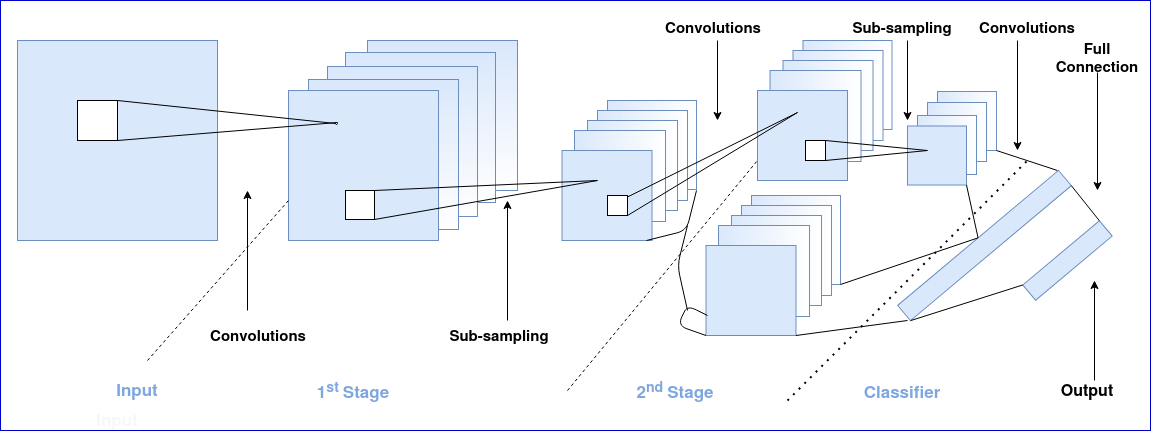

The diagram above was exported from draw.io. Its source (the exported page's mxGraphModel, read from the mxfile embedded in the PNG):
<mxGraphModel dx="1384" dy="756" grid="1" gridSize="10" guides="1" tooltips="1" connect="1" arrows="1" fold="1" page="1" pageScale="1" pageWidth="1169" pageHeight="1654" math="0" shadow="0">
  <root>
    <mxCell id="0" />
    <mxCell id="1" parent="0" />
    <mxCell id="zGt1J49j4kgIu2AyxR_3-1" value="" style="rounded=0;whiteSpace=wrap;html=1;fillColor=#dae8fc;strokeColor=#6c8ebf;" vertex="1" parent="1">
      <mxGeometry x="27" y="80" width="200" height="200" as="geometry" />
    </mxCell>
    <mxCell id="zGt1J49j4kgIu2AyxR_3-2" value="" style="whiteSpace=wrap;html=1;aspect=fixed;" vertex="1" parent="1">
      <mxGeometry x="87" y="140" width="40" height="40" as="geometry" />
    </mxCell>
    <mxCell id="zGt1J49j4kgIu2AyxR_3-8" value="" style="whiteSpace=wrap;html=1;aspect=fixed;shadow=0;fillColor=#dae8fc;strokeColor=#6c8ebf;gradientColor=#ffffff;" vertex="1" parent="1">
      <mxGeometry x="377" y="80" width="150" height="150" as="geometry" />
    </mxCell>
    <mxCell id="zGt1J49j4kgIu2AyxR_3-9" value="" style="whiteSpace=wrap;html=1;aspect=fixed;shadow=0;fillColor=#dae8fc;strokeColor=#6c8ebf;gradientColor=#ffffff;" vertex="1" parent="1">
      <mxGeometry x="355" y="92" width="150" height="150" as="geometry" />
    </mxCell>
    <mxCell id="zGt1J49j4kgIu2AyxR_3-10" value="" style="whiteSpace=wrap;html=1;aspect=fixed;shadow=0;fillColor=#dae8fc;strokeColor=#6c8ebf;gradientColor=#ffffff;" vertex="1" parent="1">
      <mxGeometry x="337" y="106" width="150" height="150" as="geometry" />
    </mxCell>
    <mxCell id="zGt1J49j4kgIu2AyxR_3-11" value="" style="whiteSpace=wrap;html=1;aspect=fixed;shadow=0;fillColor=#dae8fc;strokeColor=#6c8ebf;gradientColor=#ffffff;" vertex="1" parent="1">
      <mxGeometry x="318" y="119" width="150" height="150" as="geometry" />
    </mxCell>
    <mxCell id="zGt1J49j4kgIu2AyxR_3-12" value="" style="whiteSpace=wrap;html=1;aspect=fixed;shadow=0;fillColor=#dae8fc;strokeColor=#6c8ebf;" vertex="1" parent="1">
      <mxGeometry x="298" y="130" width="150" height="150" as="geometry" />
    </mxCell>
    <mxCell id="zGt1J49j4kgIu2AyxR_3-13" value="" style="whiteSpace=wrap;html=1;aspect=fixed;shadow=0;gradientColor=#ffffff;" vertex="1" parent="1">
      <mxGeometry x="355" y="230" width="29" height="29" as="geometry" />
    </mxCell>
    <mxCell id="zGt1J49j4kgIu2AyxR_3-15" value="" style="ellipse;whiteSpace=wrap;html=1;aspect=fixed;shadow=0;gradientColor=#ffffff;" vertex="1" parent="1">
      <mxGeometry x="NaN" y="NaN" width="30" height="NaN" as="geometry" />
    </mxCell>
    <mxCell id="zGt1J49j4kgIu2AyxR_3-16" value="" style="ellipse;whiteSpace=wrap;html=1;aspect=fixed;shadow=0;gradientColor=#ffffff;" vertex="1" parent="1">
      <mxGeometry x="345" y="162" width="2" height="2" as="geometry" />
    </mxCell>
    <mxCell id="zGt1J49j4kgIu2AyxR_3-17" value="" style="endArrow=none;html=1;entryX=0;entryY=0.5;entryDx=0;entryDy=0;exitX=1;exitY=0;exitDx=0;exitDy=0;" edge="1" parent="1" source="zGt1J49j4kgIu2AyxR_3-2" target="zGt1J49j4kgIu2AyxR_3-16">
      <mxGeometry width="50" height="50" relative="1" as="geometry">
        <mxPoint x="237" y="190" as="sourcePoint" />
        <mxPoint x="287" y="140" as="targetPoint" />
      </mxGeometry>
    </mxCell>
    <mxCell id="zGt1J49j4kgIu2AyxR_3-22" value="" style="endArrow=none;html=1;exitX=1;exitY=1;exitDx=0;exitDy=0;" edge="1" parent="1" source="zGt1J49j4kgIu2AyxR_3-2">
      <mxGeometry width="50" height="50" relative="1" as="geometry">
        <mxPoint x="297" y="222" as="sourcePoint" />
        <mxPoint x="347" y="162" as="targetPoint" />
      </mxGeometry>
    </mxCell>
    <mxCell id="zGt1J49j4kgIu2AyxR_3-24" value="" style="whiteSpace=wrap;html=1;aspect=fixed;shadow=0;fillColor=#dae8fc;strokeColor=#6c8ebf;gradientColor=#ffffff;gradientDirection=east;" vertex="1" parent="1">
      <mxGeometry x="617" y="140" width="89" height="89" as="geometry" />
    </mxCell>
    <mxCell id="zGt1J49j4kgIu2AyxR_3-25" value="" style="whiteSpace=wrap;html=1;aspect=fixed;shadow=0;fillColor=#dae8fc;strokeColor=#6c8ebf;gradientColor=#ffffff;gradientDirection=east;" vertex="1" parent="1">
      <mxGeometry x="607" y="150" width="90" height="90" as="geometry" />
    </mxCell>
    <mxCell id="zGt1J49j4kgIu2AyxR_3-26" value="" style="whiteSpace=wrap;html=1;aspect=fixed;shadow=0;fillColor=#dae8fc;strokeColor=#6c8ebf;gradientColor=#ffffff;gradientDirection=east;" vertex="1" parent="1">
      <mxGeometry x="597" y="160" width="90" height="90" as="geometry" />
    </mxCell>
    <mxCell id="zGt1J49j4kgIu2AyxR_3-27" value="" style="whiteSpace=wrap;html=1;aspect=fixed;shadow=0;fillColor=#dae8fc;strokeColor=#6c8ebf;gradientColor=#ffffff;gradientDirection=east;" vertex="1" parent="1">
      <mxGeometry x="584" y="170" width="91" height="91" as="geometry" />
    </mxCell>
    <mxCell id="zGt1J49j4kgIu2AyxR_3-28" value="" style="whiteSpace=wrap;html=1;aspect=fixed;shadow=0;fillColor=#dae8fc;strokeColor=#6c8ebf;gradientDirection=east;" vertex="1" parent="1">
      <mxGeometry x="571.5" y="190" width="90" height="90" as="geometry" />
    </mxCell>
    <mxCell id="zGt1J49j4kgIu2AyxR_3-31" value="" style="whiteSpace=wrap;html=1;aspect=fixed;shadow=0;fillColor=#dae8fc;strokeColor=#6c8ebf;gradientColor=#ffffff;gradientDirection=east;" vertex="1" parent="1">
      <mxGeometry x="812.5" y="80" width="89" height="89" as="geometry" />
    </mxCell>
    <mxCell id="zGt1J49j4kgIu2AyxR_3-32" value="" style="whiteSpace=wrap;html=1;aspect=fixed;shadow=0;fillColor=#dae8fc;strokeColor=#6c8ebf;gradientColor=#ffffff;gradientDirection=east;" vertex="1" parent="1">
      <mxGeometry x="802.5" y="90" width="90" height="90" as="geometry" />
    </mxCell>
    <mxCell id="zGt1J49j4kgIu2AyxR_3-33" value="" style="whiteSpace=wrap;html=1;aspect=fixed;shadow=0;fillColor=#dae8fc;strokeColor=#6c8ebf;gradientColor=#ffffff;gradientDirection=east;" vertex="1" parent="1">
      <mxGeometry x="792.5" y="100" width="90" height="90" as="geometry" />
    </mxCell>
    <mxCell id="zGt1J49j4kgIu2AyxR_3-34" value="" style="whiteSpace=wrap;html=1;aspect=fixed;shadow=0;fillColor=#dae8fc;strokeColor=#6c8ebf;gradientColor=#ffffff;gradientDirection=east;" vertex="1" parent="1">
      <mxGeometry x="779.5" y="110" width="91" height="91" as="geometry" />
    </mxCell>
    <mxCell id="zGt1J49j4kgIu2AyxR_3-35" value="" style="whiteSpace=wrap;html=1;aspect=fixed;shadow=0;fillColor=#dae8fc;strokeColor=#6c8ebf;gradientDirection=east;" vertex="1" parent="1">
      <mxGeometry x="767" y="130" width="90" height="90" as="geometry" />
    </mxCell>
    <mxCell id="zGt1J49j4kgIu2AyxR_3-36" value="" style="whiteSpace=wrap;html=1;aspect=fixed;shadow=0;fillColor=#dae8fc;strokeColor=#6c8ebf;gradientColor=#ffffff;gradientDirection=east;" vertex="1" parent="1">
      <mxGeometry x="761" y="235" width="89" height="89" as="geometry" />
    </mxCell>
    <mxCell id="zGt1J49j4kgIu2AyxR_3-37" value="" style="whiteSpace=wrap;html=1;aspect=fixed;shadow=0;fillColor=#dae8fc;strokeColor=#6c8ebf;gradientColor=#ffffff;gradientDirection=east;" vertex="1" parent="1">
      <mxGeometry x="751" y="245" width="90" height="90" as="geometry" />
    </mxCell>
    <mxCell id="zGt1J49j4kgIu2AyxR_3-38" value="" style="whiteSpace=wrap;html=1;aspect=fixed;shadow=0;fillColor=#dae8fc;strokeColor=#6c8ebf;gradientColor=#ffffff;gradientDirection=east;" vertex="1" parent="1">
      <mxGeometry x="741" y="255" width="90" height="90" as="geometry" />
    </mxCell>
    <mxCell id="zGt1J49j4kgIu2AyxR_3-39" value="" style="whiteSpace=wrap;html=1;aspect=fixed;shadow=0;fillColor=#dae8fc;strokeColor=#6c8ebf;gradientColor=#ffffff;gradientDirection=east;" vertex="1" parent="1">
      <mxGeometry x="728" y="265" width="91" height="91" as="geometry" />
    </mxCell>
    <mxCell id="zGt1J49j4kgIu2AyxR_3-40" value="" style="whiteSpace=wrap;html=1;aspect=fixed;shadow=0;fillColor=#dae8fc;strokeColor=#6c8ebf;gradientDirection=east;" vertex="1" parent="1">
      <mxGeometry x="715.5" y="285" width="90" height="90" as="geometry" />
    </mxCell>
    <mxCell id="zGt1J49j4kgIu2AyxR_3-41" value="" style="endArrow=none;dashed=1;html=1;" edge="1" parent="1">
      <mxGeometry width="50" height="50" relative="1" as="geometry">
        <mxPoint x="157" y="400" as="sourcePoint" />
        <mxPoint x="298" y="240" as="targetPoint" />
      </mxGeometry>
    </mxCell>
    <mxCell id="zGt1J49j4kgIu2AyxR_3-43" value="" style="endArrow=none;dashed=1;html=1;" edge="1" parent="1">
      <mxGeometry width="50" height="50" relative="1" as="geometry">
        <mxPoint x="577" y="430" as="sourcePoint" />
        <mxPoint x="767" y="200" as="targetPoint" />
      </mxGeometry>
    </mxCell>
    <mxCell id="zGt1J49j4kgIu2AyxR_3-44" value="" style="whiteSpace=wrap;html=1;aspect=fixed;shadow=0;fillColor=#dae8fc;strokeColor=#6c8ebf;gradientColor=#ffffff;gradientDirection=east;" vertex="1" parent="1">
      <mxGeometry x="947" y="131" width="59" height="59" as="geometry" />
    </mxCell>
    <mxCell id="zGt1J49j4kgIu2AyxR_3-46" value="" style="whiteSpace=wrap;html=1;aspect=fixed;shadow=0;fillColor=#dae8fc;strokeColor=#6c8ebf;gradientColor=#ffffff;gradientDirection=east;" vertex="1" parent="1">
      <mxGeometry x="937" y="142" width="59" height="59" as="geometry" />
    </mxCell>
    <mxCell id="zGt1J49j4kgIu2AyxR_3-47" value="" style="whiteSpace=wrap;html=1;aspect=fixed;shadow=0;fillColor=#dae8fc;strokeColor=#6c8ebf;gradientColor=#ffffff;gradientDirection=east;" vertex="1" parent="1">
      <mxGeometry x="927" y="155" width="59" height="59" as="geometry" />
    </mxCell>
    <mxCell id="zGt1J49j4kgIu2AyxR_3-48" value="" style="whiteSpace=wrap;html=1;aspect=fixed;shadow=0;fillColor=#dae8fc;strokeColor=#6c8ebf;gradientDirection=east;" vertex="1" parent="1">
      <mxGeometry x="917" y="165.5" width="59" height="59" as="geometry" />
    </mxCell>
    <mxCell id="zGt1J49j4kgIu2AyxR_3-49" value="" style="endArrow=none;html=1;exitX=1;exitY=0;exitDx=0;exitDy=0;" edge="1" parent="1" source="zGt1J49j4kgIu2AyxR_3-13">
      <mxGeometry width="50" height="50" relative="1" as="geometry">
        <mxPoint x="557" y="270" as="sourcePoint" />
        <mxPoint x="607" y="220" as="targetPoint" />
      </mxGeometry>
    </mxCell>
    <mxCell id="zGt1J49j4kgIu2AyxR_3-50" value="" style="endArrow=none;html=1;exitX=1;exitY=1;exitDx=0;exitDy=0;" edge="1" parent="1" source="zGt1J49j4kgIu2AyxR_3-13">
      <mxGeometry width="50" height="50" relative="1" as="geometry">
        <mxPoint x="477" y="350" as="sourcePoint" />
        <mxPoint x="607" y="220" as="targetPoint" />
      </mxGeometry>
    </mxCell>
    <mxCell id="zGt1J49j4kgIu2AyxR_3-51" value="" style="whiteSpace=wrap;html=1;aspect=fixed;shadow=0;gradientColor=#ffffff;" vertex="1" parent="1">
      <mxGeometry x="617" y="235" width="20" height="20" as="geometry" />
    </mxCell>
    <mxCell id="zGt1J49j4kgIu2AyxR_3-53" value="" style="endArrow=none;html=1;exitX=0.75;exitY=0;exitDx=0;exitDy=0;" edge="1" parent="1">
      <mxGeometry width="50" height="50" relative="1" as="geometry">
        <mxPoint x="637" y="236.5" as="sourcePoint" />
        <mxPoint x="807" y="152" as="targetPoint" />
      </mxGeometry>
    </mxCell>
    <mxCell id="zGt1J49j4kgIu2AyxR_3-54" value="" style="endArrow=none;html=1;exitX=1;exitY=1;exitDx=0;exitDy=0;" edge="1" parent="1" source="zGt1J49j4kgIu2AyxR_3-51">
      <mxGeometry width="50" height="50" relative="1" as="geometry">
        <mxPoint x="637" y="257" as="sourcePoint" />
        <mxPoint x="807" y="152" as="targetPoint" />
      </mxGeometry>
    </mxCell>
    <mxCell id="zGt1J49j4kgIu2AyxR_3-55" value="" style="whiteSpace=wrap;html=1;aspect=fixed;shadow=0;gradientColor=#ffffff;" vertex="1" parent="1">
      <mxGeometry x="815" y="180" width="20" height="20" as="geometry" />
    </mxCell>
    <mxCell id="zGt1J49j4kgIu2AyxR_3-56" value="" style="endArrow=none;dashed=1;html=1;dashPattern=1 3;strokeWidth=2;" edge="1" parent="1">
      <mxGeometry width="50" height="50" relative="1" as="geometry">
        <mxPoint x="797" y="440" as="sourcePoint" />
        <mxPoint x="1037" y="200" as="targetPoint" />
      </mxGeometry>
    </mxCell>
    <mxCell id="zGt1J49j4kgIu2AyxR_3-57" value="" style="endArrow=none;html=1;exitX=1;exitY=1;exitDx=0;exitDy=0;" edge="1" parent="1" source="zGt1J49j4kgIu2AyxR_3-44">
      <mxGeometry width="50" height="50" relative="1" as="geometry">
        <mxPoint x="1027" y="220" as="sourcePoint" />
        <mxPoint x="1067" y="210" as="targetPoint" />
      </mxGeometry>
    </mxCell>
    <mxCell id="zGt1J49j4kgIu2AyxR_3-58" value="" style="rounded=0;whiteSpace=wrap;html=1;shadow=0;rotation=50;strokeColor=#6c8ebf;fillColor=#dae8fc;" vertex="1" parent="1">
      <mxGeometry x="984" y="180" width="20" height="210" as="geometry" />
    </mxCell>
    <mxCell id="zGt1J49j4kgIu2AyxR_3-60" value="" style="endArrow=none;html=1;exitX=1;exitY=1;exitDx=0;exitDy=0;" edge="1" parent="1" source="zGt1J49j4kgIu2AyxR_3-40">
      <mxGeometry width="50" height="50" relative="1" as="geometry">
        <mxPoint x="847" y="490" as="sourcePoint" />
        <mxPoint x="917" y="360" as="targetPoint" />
      </mxGeometry>
    </mxCell>
    <mxCell id="zGt1J49j4kgIu2AyxR_3-62" value="" style="endArrow=none;html=1;exitX=1;exitY=0;exitDx=0;exitDy=0;" edge="1" parent="1" source="zGt1J49j4kgIu2AyxR_3-55">
      <mxGeometry width="50" height="50" relative="1" as="geometry">
        <mxPoint x="887" y="240" as="sourcePoint" />
        <mxPoint x="937" y="190" as="targetPoint" />
      </mxGeometry>
    </mxCell>
    <mxCell id="zGt1J49j4kgIu2AyxR_3-63" value="" style="endArrow=none;html=1;exitX=1;exitY=1;exitDx=0;exitDy=0;exitPerimeter=0;" edge="1" parent="1" source="zGt1J49j4kgIu2AyxR_3-55">
      <mxGeometry width="50" height="50" relative="1" as="geometry">
        <mxPoint x="887" y="240" as="sourcePoint" />
        <mxPoint x="937" y="190" as="targetPoint" />
      </mxGeometry>
    </mxCell>
    <mxCell id="zGt1J49j4kgIu2AyxR_3-64" value="" style="rounded=0;whiteSpace=wrap;html=1;shadow=0;rotation=50;strokeColor=#6c8ebf;fillColor=#dae8fc;" vertex="1" parent="1">
      <mxGeometry x="1067" y="250" width="20" height="100" as="geometry" />
    </mxCell>
    <mxCell id="zGt1J49j4kgIu2AyxR_3-65" value="" style="endArrow=none;html=1;exitX=1;exitY=1;exitDx=0;exitDy=0;entryX=0;entryY=1;entryDx=0;entryDy=0;" edge="1" parent="1" source="zGt1J49j4kgIu2AyxR_3-58" target="zGt1J49j4kgIu2AyxR_3-64">
      <mxGeometry width="50" height="50" relative="1" as="geometry">
        <mxPoint x="977" y="430" as="sourcePoint" />
        <mxPoint x="1017" y="330" as="targetPoint" />
      </mxGeometry>
    </mxCell>
    <mxCell id="zGt1J49j4kgIu2AyxR_3-66" value="" style="endArrow=none;html=1;exitX=1;exitY=0;exitDx=0;exitDy=0;entryX=0;entryY=0;entryDx=0;entryDy=0;" edge="1" parent="1" source="zGt1J49j4kgIu2AyxR_3-58" target="zGt1J49j4kgIu2AyxR_3-64">
      <mxGeometry width="50" height="50" relative="1" as="geometry">
        <mxPoint x="1087" y="190" as="sourcePoint" />
        <mxPoint x="1137" y="140" as="targetPoint" />
      </mxGeometry>
    </mxCell>
    <mxCell id="zGt1J49j4kgIu2AyxR_3-67" value="" style="endArrow=none;html=1;" edge="1" parent="1">
      <mxGeometry width="50" height="50" relative="1" as="geometry">
        <mxPoint x="656" y="280" as="sourcePoint" />
        <mxPoint x="706" y="230" as="targetPoint" />
        <Array as="points">
          <mxPoint x="696" y="270" />
        </Array>
      </mxGeometry>
    </mxCell>
    <mxCell id="zGt1J49j4kgIu2AyxR_3-68" value="" style="endArrow=none;html=1;exitX=0;exitY=1;exitDx=0;exitDy=0;" edge="1" parent="1" source="zGt1J49j4kgIu2AyxR_3-40">
      <mxGeometry width="50" height="50" relative="1" as="geometry">
        <mxPoint x="697" y="385" as="sourcePoint" />
        <mxPoint x="717" y="355" as="targetPoint" />
        <Array as="points">
          <mxPoint x="687" y="365" />
          <mxPoint x="697" y="345" />
        </Array>
      </mxGeometry>
    </mxCell>
    <mxCell id="zGt1J49j4kgIu2AyxR_3-71" value="" style="endArrow=none;html=1;entryX=1;entryY=1;entryDx=0;entryDy=0;exitX=0;exitY=0.5;exitDx=0;exitDy=0;" edge="1" parent="1" source="zGt1J49j4kgIu2AyxR_3-58" target="zGt1J49j4kgIu2AyxR_3-48">
      <mxGeometry width="50" height="50" relative="1" as="geometry">
        <mxPoint x="937" y="290" as="sourcePoint" />
        <mxPoint x="987" y="240" as="targetPoint" />
      </mxGeometry>
    </mxCell>
    <mxCell id="zGt1J49j4kgIu2AyxR_3-72" value="" style="endArrow=none;html=1;exitX=1;exitY=1;exitDx=0;exitDy=0;entryX=0;entryY=0.5;entryDx=0;entryDy=0;" edge="1" parent="1" source="zGt1J49j4kgIu2AyxR_3-36" target="zGt1J49j4kgIu2AyxR_3-58">
      <mxGeometry width="50" height="50" relative="1" as="geometry">
        <mxPoint x="907" y="310" as="sourcePoint" />
        <mxPoint x="957" y="260" as="targetPoint" />
      </mxGeometry>
    </mxCell>
    <mxCell id="zGt1J49j4kgIu2AyxR_3-73" value="" style="endArrow=none;html=1;" edge="1" parent="1">
      <mxGeometry width="50" height="50" relative="1" as="geometry">
        <mxPoint x="697" y="350" as="sourcePoint" />
        <mxPoint x="697" y="265" as="targetPoint" />
        <Array as="points">
          <mxPoint x="687" y="305" />
        </Array>
      </mxGeometry>
    </mxCell>
    <mxCell id="zGt1J49j4kgIu2AyxR_3-74" value="" style="endArrow=classic;html=1;" edge="1" parent="1">
      <mxGeometry width="50" height="50" relative="1" as="geometry">
        <mxPoint x="257" y="350" as="sourcePoint" />
        <mxPoint x="257" y="230" as="targetPoint" />
      </mxGeometry>
    </mxCell>
    <mxCell id="zGt1J49j4kgIu2AyxR_3-75" value="&lt;font style=&quot;font-size: 15px&quot;&gt;&lt;b&gt;Convolutions&lt;/b&gt;&lt;/font&gt;" style="text;html=1;strokeColor=none;fillColor=none;align=center;verticalAlign=middle;whiteSpace=wrap;rounded=0;shadow=0;" vertex="1" parent="1">
      <mxGeometry x="238" y="360" width="60" height="30" as="geometry" />
    </mxCell>
    <mxCell id="zGt1J49j4kgIu2AyxR_3-77" value="" style="endArrow=classic;html=1;" edge="1" parent="1">
      <mxGeometry width="50" height="50" relative="1" as="geometry">
        <mxPoint x="517" y="360" as="sourcePoint" />
        <mxPoint x="517" y="240" as="targetPoint" />
      </mxGeometry>
    </mxCell>
    <mxCell id="zGt1J49j4kgIu2AyxR_3-78" value="&lt;font style=&quot;font-size: 15px&quot;&gt;&lt;b&gt;Sub-sampling&lt;/b&gt;&lt;/font&gt;" style="text;html=1;strokeColor=none;fillColor=none;align=center;verticalAlign=middle;whiteSpace=wrap;rounded=0;shadow=0;" vertex="1" parent="1">
      <mxGeometry x="454" y="359.5" width="110" height="30" as="geometry" />
    </mxCell>
    <mxCell id="zGt1J49j4kgIu2AyxR_3-79" value="" style="endArrow=classic;html=1;" edge="1" parent="1">
      <mxGeometry width="50" height="50" relative="1" as="geometry">
        <mxPoint x="727" y="80" as="sourcePoint" />
        <mxPoint x="727" y="160" as="targetPoint" />
      </mxGeometry>
    </mxCell>
    <mxCell id="zGt1J49j4kgIu2AyxR_3-80" value="&lt;font style=&quot;font-size: 15px&quot;&gt;&lt;b&gt;Convolutions&lt;/b&gt;&lt;/font&gt;" style="text;html=1;strokeColor=none;fillColor=none;align=center;verticalAlign=middle;whiteSpace=wrap;rounded=0;shadow=0;" vertex="1" parent="1">
      <mxGeometry x="693" y="52" width="60" height="30" as="geometry" />
    </mxCell>
    <mxCell id="zGt1J49j4kgIu2AyxR_3-81" value="" style="endArrow=classic;html=1;" edge="1" parent="1">
      <mxGeometry width="50" height="50" relative="1" as="geometry">
        <mxPoint x="917" y="80" as="sourcePoint" />
        <mxPoint x="917" y="160" as="targetPoint" />
      </mxGeometry>
    </mxCell>
    <mxCell id="zGt1J49j4kgIu2AyxR_3-82" value="&lt;font style=&quot;font-size: 15px&quot;&gt;&lt;b&gt;Sub-sampling&lt;/b&gt;&lt;/font&gt;" style="text;html=1;strokeColor=none;fillColor=none;align=center;verticalAlign=middle;whiteSpace=wrap;rounded=0;shadow=0;" vertex="1" parent="1">
      <mxGeometry x="857" y="52" width="110" height="30" as="geometry" />
    </mxCell>
    <mxCell id="zGt1J49j4kgIu2AyxR_3-83" value="&lt;font style=&quot;font-size: 15px&quot;&gt;&lt;b&gt;Convolutions&lt;/b&gt;&lt;/font&gt;" style="text;html=1;strokeColor=none;fillColor=none;align=center;verticalAlign=middle;whiteSpace=wrap;rounded=0;shadow=0;" vertex="1" parent="1">
      <mxGeometry x="1007" y="52" width="60" height="30" as="geometry" />
    </mxCell>
    <mxCell id="zGt1J49j4kgIu2AyxR_3-84" value="" style="endArrow=classic;html=1;" edge="1" parent="1">
      <mxGeometry width="50" height="50" relative="1" as="geometry">
        <mxPoint x="1027" y="80" as="sourcePoint" />
        <mxPoint x="1027" y="190" as="targetPoint" />
      </mxGeometry>
    </mxCell>
    <mxCell id="zGt1J49j4kgIu2AyxR_3-87" style="edgeStyle=orthogonalEdgeStyle;rounded=0;orthogonalLoop=1;jettySize=auto;html=1;" edge="1" parent="1" source="zGt1J49j4kgIu2AyxR_3-85">
      <mxGeometry relative="1" as="geometry">
        <mxPoint x="1107" y="230" as="targetPoint" />
      </mxGeometry>
    </mxCell>
    <mxCell id="zGt1J49j4kgIu2AyxR_3-85" value="&lt;div style=&quot;font-size: 15px&quot;&gt;&lt;font style=&quot;font-size: 15px&quot;&gt;&lt;b&gt;Full&lt;/b&gt;&lt;/font&gt;&lt;/div&gt;&lt;div style=&quot;font-size: 15px&quot;&gt;&lt;font style=&quot;font-size: 15px&quot;&gt;&lt;b&gt;Connection&lt;br&gt;&lt;/b&gt;&lt;/font&gt;&lt;/div&gt;" style="text;html=1;strokeColor=none;fillColor=none;align=center;verticalAlign=middle;whiteSpace=wrap;rounded=0;shadow=0;" vertex="1" parent="1">
      <mxGeometry x="1077" y="82" width="60" height="30" as="geometry" />
    </mxCell>
    <mxCell id="zGt1J49j4kgIu2AyxR_3-88" value="&lt;font color=&quot;#F7F7F7&quot;&gt;&lt;b&gt;&lt;font style=&quot;font-size: 17px&quot;&gt;Input&lt;/font&gt;&lt;/b&gt;&lt;/font&gt;" style="text;html=1;strokeColor=none;fillColor=none;align=center;verticalAlign=middle;whiteSpace=wrap;rounded=0;shadow=0;" vertex="1" parent="1">
      <mxGeometry x="107" y="450" width="40" height="20" as="geometry" />
    </mxCell>
    <mxCell id="zGt1J49j4kgIu2AyxR_3-90" value="&lt;font size=&quot;1&quot; color=&quot;#7EA6E0&quot;&gt;&lt;b style=&quot;font-size: 17px&quot;&gt;Input&lt;/b&gt;&lt;/font&gt;" style="text;html=1;strokeColor=none;fillColor=none;align=center;verticalAlign=middle;whiteSpace=wrap;rounded=0;shadow=0;" vertex="1" parent="1">
      <mxGeometry x="127" y="420" width="40" height="20" as="geometry" />
    </mxCell>
    <mxCell id="zGt1J49j4kgIu2AyxR_3-91" value="&lt;font color=&quot;#7EA6E0&quot;&gt;&lt;b&gt;&lt;font style=&quot;font-size: 17px&quot;&gt;1&lt;sup&gt;st &lt;/sup&gt;Stage&lt;/font&gt;&lt;/b&gt;&lt;/font&gt;&lt;sup&gt;&lt;br&gt;&lt;/sup&gt;" style="text;html=1;strokeColor=none;fillColor=none;align=center;verticalAlign=middle;whiteSpace=wrap;rounded=0;shadow=0;" vertex="1" parent="1">
      <mxGeometry x="287" y="420" width="152" height="20" as="geometry" />
    </mxCell>
    <mxCell id="zGt1J49j4kgIu2AyxR_3-92" value="&lt;font color=&quot;#7EA6E0&quot;&gt;&lt;b&gt;&lt;font style=&quot;font-size: 17px&quot;&gt;2&lt;sup&gt;nd &lt;/sup&gt;Stage&lt;/font&gt;&lt;/b&gt;&lt;/font&gt;&lt;sup&gt;&lt;br&gt;&lt;/sup&gt;" style="text;html=1;strokeColor=none;fillColor=none;align=center;verticalAlign=middle;whiteSpace=wrap;rounded=0;shadow=0;" vertex="1" parent="1">
      <mxGeometry x="609" y="420" width="152" height="20" as="geometry" />
    </mxCell>
    <mxCell id="zGt1J49j4kgIu2AyxR_3-93" value="&lt;sup&gt;&lt;font size=&quot;1&quot; color=&quot;#7EA6E0&quot;&gt;&lt;b style=&quot;font-size: 17px&quot;&gt;Classifier&lt;/b&gt;&lt;/font&gt;&lt;br&gt;&lt;/sup&gt;" style="text;html=1;strokeColor=none;fillColor=none;align=center;verticalAlign=middle;whiteSpace=wrap;rounded=0;shadow=0;" vertex="1" parent="1">
      <mxGeometry x="836" y="423" width="152" height="20" as="geometry" />
    </mxCell>
    <mxCell id="zGt1J49j4kgIu2AyxR_3-95" style="edgeStyle=orthogonalEdgeStyle;rounded=0;orthogonalLoop=1;jettySize=auto;html=1;" edge="1" parent="1">
      <mxGeometry relative="1" as="geometry">
        <mxPoint x="1104" y="320" as="targetPoint" />
        <mxPoint x="1104" y="420" as="sourcePoint" />
      </mxGeometry>
    </mxCell>
    <mxCell id="zGt1J49j4kgIu2AyxR_3-94" value="&lt;font size=&quot;1&quot;&gt;&lt;b style=&quot;font-size: 16px&quot;&gt;Output&lt;/b&gt;&lt;/font&gt;" style="text;html=1;strokeColor=none;fillColor=none;align=center;verticalAlign=middle;whiteSpace=wrap;rounded=0;shadow=0;" vertex="1" parent="1">
      <mxGeometry x="1077" y="420" width="40" height="20" as="geometry" />
    </mxCell>
    <mxCell id="zGt1J49j4kgIu2AyxR_3-96" value="" style="rounded=0;whiteSpace=wrap;html=1;shadow=0;strokeColor=#0000CC;gradientColor=#ffffff;fillColor=none;" vertex="1" parent="1">
      <mxGeometry x="10" y="40" width="1150" height="430" as="geometry" />
    </mxCell>
  </root>
</mxGraphModel>